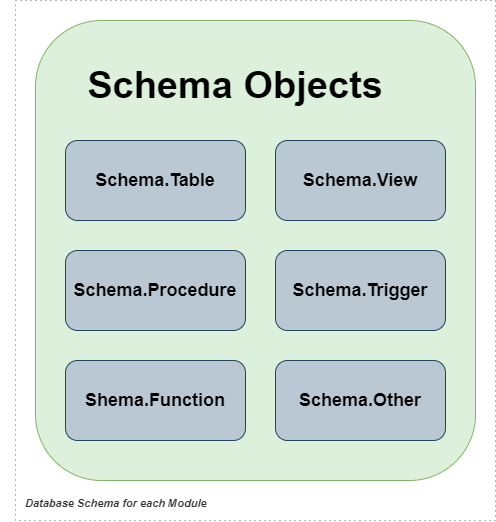

The diagram above was exported from draw.io. Its source (the exported page's mxGraphModel, read from the mxfile embedded in the PNG):
<mxGraphModel dx="727" dy="866" grid="1" gridSize="10" guides="1" tooltips="1" connect="1" arrows="1" fold="1" page="1" pageScale="1" pageWidth="850" pageHeight="1100" math="0" shadow="0">
  <root>
    <mxCell id="0" />
    <mxCell id="1" parent="0" />
    <mxCell id="XjIlxkY459PRsCvaJ7Lo-1" value="" style="rounded=1;whiteSpace=wrap;html=1;fillColor=#DCF0DB;strokeColor=#82b366;" parent="1" vertex="1">
      <mxGeometry x="150" y="230" width="440" height="460" as="geometry" />
    </mxCell>
    <mxCell id="XjIlxkY459PRsCvaJ7Lo-2" value="&lt;font style=&quot;font-size: 38px;&quot;&gt;Schema Objects&lt;/font&gt;" style="text;html=1;align=center;verticalAlign=middle;whiteSpace=wrap;rounded=0;fontSize=38;fontStyle=1" parent="1" vertex="1">
      <mxGeometry x="115" y="280" width="470" height="30" as="geometry" />
    </mxCell>
    <object placeholders="1" c4Name="" c4Type="ContainerScopeBoundary" c4Application="Database Schema for each Module" label="&lt;font style=&quot;font-size: 16px&quot;&gt;&lt;span&gt;&lt;div style=&quot;text-align: center&quot;&gt;%c4Name%&lt;/div&gt;&lt;/span&gt;&lt;/font&gt;&lt;div style=&quot;text-align: left&quot;&gt;%c4Application%&lt;/div&gt;" id="XjIlxkY459PRsCvaJ7Lo-10">
      <mxCell style="rounded=0;fontSize=11;whiteSpace=wrap;html=1;dashed=1;arcSize=20;fillColor=none;strokeColor=#666666;fontColor=#333333;labelBackgroundColor=none;align=left;verticalAlign=bottom;labelBorderColor=none;spacingTop=0;spacing=10;dashPattern=1 4;metaEdit=1;rotatable=0;perimeter=rectanglePerimeter;noLabel=0;labelPadding=0;allowArrows=0;connectable=0;expand=0;recursiveResize=0;editable=1;pointerEvents=0;absoluteArcSize=1;points=[[0.25,0,0],[0.5,0,0],[0.75,0,0],[1,0.25,0],[1,0.5,0],[1,0.75,0],[0.75,1,0],[0.5,1,0],[0.25,1,0],[0,0.75,0],[0,0.5,0],[0,0.25,0]];fontStyle=3" parent="1" vertex="1">
        <mxGeometry x="130" y="210" width="480" height="520" as="geometry" />
      </mxCell>
    </object>
    <mxCell id="Q_e8Dqy2_4CtafEeQYr3-1" value="&lt;font size=&quot;1&quot; style=&quot;&quot;&gt;&lt;b style=&quot;font-size: 18px;&quot;&gt;Schema.View&lt;/b&gt;&lt;/font&gt;" style="html=1;whiteSpace=wrap;rounded=1;fillColor=#bac8d3;strokeColor=#23445d;" vertex="1" parent="1">
      <mxGeometry x="390" y="350" width="170" height="80" as="geometry" />
    </mxCell>
    <mxCell id="JEUFsUBIcLCGvoaK76ck-1" value="&lt;span style=&quot;font-size: 18px;&quot;&gt;&lt;b&gt;Schema.Table&lt;/b&gt;&lt;/span&gt;" style="html=1;whiteSpace=wrap;rounded=1;fillColor=#bac8d3;strokeColor=#23445d;" vertex="1" parent="1">
      <mxGeometry x="180" y="350" width="180" height="80" as="geometry" />
    </mxCell>
    <mxCell id="JEUFsUBIcLCGvoaK76ck-2" value="&lt;font size=&quot;1&quot; style=&quot;&quot;&gt;&lt;b style=&quot;font-size: 18px;&quot;&gt;Schema.Procedure&lt;/b&gt;&lt;/font&gt;" style="html=1;whiteSpace=wrap;rounded=1;fillColor=#bac8d3;strokeColor=#23445d;" vertex="1" parent="1">
      <mxGeometry x="180" y="460" width="180" height="80" as="geometry" />
    </mxCell>
    <mxCell id="JEUFsUBIcLCGvoaK76ck-3" value="&lt;font size=&quot;1&quot; style=&quot;&quot;&gt;&lt;b style=&quot;font-size: 18px;&quot;&gt;Schema.Trigger&lt;/b&gt;&lt;/font&gt;" style="html=1;whiteSpace=wrap;rounded=1;fillColor=#bac8d3;strokeColor=#23445d;" vertex="1" parent="1">
      <mxGeometry x="390" y="460" width="170" height="80" as="geometry" />
    </mxCell>
    <mxCell id="JEUFsUBIcLCGvoaK76ck-4" value="&lt;font size=&quot;1&quot; style=&quot;&quot;&gt;&lt;b style=&quot;font-size: 18px;&quot;&gt;Shema.Function&lt;/b&gt;&lt;/font&gt;" style="html=1;whiteSpace=wrap;rounded=1;fillColor=#bac8d3;strokeColor=#23445d;" vertex="1" parent="1">
      <mxGeometry x="180" y="570" width="180" height="80" as="geometry" />
    </mxCell>
    <mxCell id="JEUFsUBIcLCGvoaK76ck-5" value="&lt;font size=&quot;1&quot; style=&quot;&quot;&gt;&lt;b style=&quot;font-size: 18px;&quot;&gt;Schema.Other&lt;/b&gt;&lt;/font&gt;" style="html=1;whiteSpace=wrap;rounded=1;fillColor=#bac8d3;strokeColor=#23445d;" vertex="1" parent="1">
      <mxGeometry x="390" y="570" width="170" height="80" as="geometry" />
    </mxCell>
  </root>
</mxGraphModel>